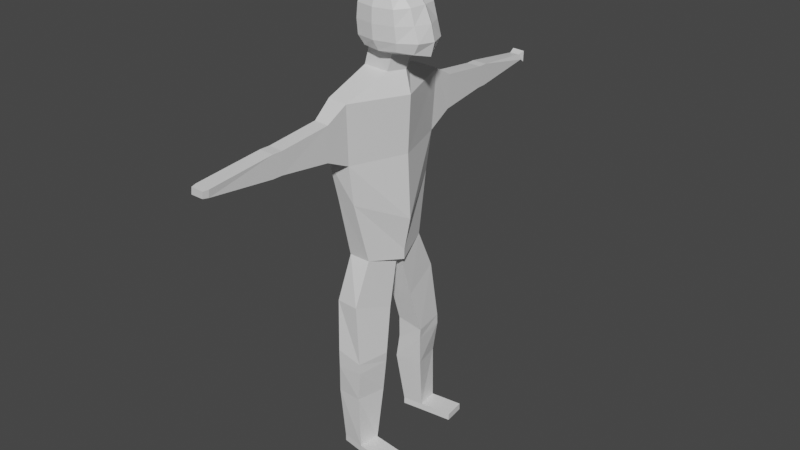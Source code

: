 # Source: character2.blend  (saved by Blender 3.2.14; exported with 4.5.12 LTS)
import bpy
from mathutils import Matrix  # noqa: F401  (used for matrix-valued properties, if any)

bpy.ops.wm.read_factory_settings(use_empty=True)
scene = bpy.context.scene
scene.name = 'Scene'

# ---- collections
col_collection = bpy.data.collections.new('Collection'); scene.collection.children.link(col_collection)

# ---- materials (node trees are filled in below, after node groups)
mat_material = bpy.data.materials.new('Material')
mat_material.alpha_threshold = 0.0
mat_material.use_transparent_shadow = False
mat_material.line_color = (0.0, 0.0, 0.0, 1.0)

# ---- material node trees
mat_material.use_nodes = True; mat_material.node_tree.nodes.clear()
_N = mat_material.node_tree.nodes; _L = mat_material.node_tree.links
n0 = _N.new('ShaderNodeOutputMaterial'); n0.name = 'Material Output'; n0.location = (300, 300)
n1 = _N.new('ShaderNodeBsdfPrincipled'); n1.name = 'Principled BSDF'; n1.location = (10, 300)
n1.distribution = 'GGX'
n1.subsurface_method = 'RANDOM_WALK_SKIN'
n1.inputs[2].default_value = 0.4
n1.inputs[3].default_value = 1.45
n1.inputs[27].default_value = (0.0, 0.0, 0.0, 1.0)
n1.inputs[28].default_value = 1.0
_L.new(n1.outputs[0], n0.inputs[0])
n0.is_active_output = True

# ---- world
world_world = bpy.data.worlds.new('World'); scene.world = world_world
world_world.use_nodes = True; world_world.node_tree.nodes.clear()
_N = world_world.node_tree.nodes; _L = world_world.node_tree.links
n0 = _N.new('ShaderNodeOutputWorld'); n0.name = 'World Output'; n0.location = (300, 300)
n1 = _N.new('ShaderNodeBackground'); n1.name = 'Background'; n1.location = (10, 300)
n1.inputs[0].default_value = (0.05088, 0.05088, 0.05088, 1.0)
_L.new(n1.outputs[0], n0.inputs[0])
n0.is_active_output = True
world_world.color = (0.05088, 0.05088, 0.05088)
world_world.use_sun_shadow = False
world_world.sun_shadow_jitter_overblur = 0.0

# ---- meshes
me_cube = bpy.data.meshes.new('Cube')
me_cube.from_pydata([(0.4699, 0.7606, 0.6905), (0.6513, 0.7493, -0.745), (-0.4929, 0.7585, 0.6907), (-0.464, 0.7501, -0.7518), (-0.4806, 0.0, -0.8295), (0.6795, 0.001597, 0.8274), (-0.6667, 0.0, 0.8353), (1.226, 0.0, -0.9276), (0.6601, 0.8396, -0.0289), (-0.6619, 0.8381, -0.03074), (1.238, 0.006354, -0.02197), (-1.0, 0.0, 0.007789), (0.07566, 0.804, -0.8011), (0.6995, 0.8208, -0.4746), (-0.6343, 0.8211, -0.4808), (-0.6284, 0.4737, 0.7802), (-0.01314, 0.8152, 0.7387), (1.015, 0.4679, -0.8127), (-0.544, 0.4683, -0.8181), (0.6196, 0.4762, 0.7772), (1.343, 0.0, -0.5023), (0.5365, 0.0, -0.9534), (-0.9351, 0.0, -0.4733), (0.00161, 0.0, 0.9578), (0.6047, 0.829, 0.4169), (-0.6276, 0.8264, 0.417), (1.019, 0.004587, 0.4623), (-0.9583, 0.0, 0.4848), (1.048, 0.4855, -0.02493), (-0.01889, 0.9642, -0.03323), (-0.948, 0.4818, -0.01539), (-0.9036, 0.4805, 0.4481), (-0.01761, 0.9487, 0.4154), (0.916, 0.4846, 0.4395), (0.2658, 0.4727, -0.9318), (-0.006468, 0.4806, 0.8954), (1.186, 0.4791, -0.4834), (-0.005053, 0.9408, -0.4838), (-0.9016, 0.4778, -0.4824), (-0.6558, 0.0, -1.435), (-0.7201, 0.462, -1.43), (0.3685, 0.0, -1.461), (0.09693, 0.4664, -1.466), (-0.7882, 0.01693, -2.08), (-0.7392, 1.912, -1.999), (0.5605, -0.02615, -2.143), (-0.0972, 1.944, -2.035), (-1.053, -0.01546, -3.965), (-0.7976, 1.907, -3.945), (0.4512, 0.0, -3.945), (-0.1409, 1.813, -3.945), (-0.6089, 2.61, -2.413), (-0.1344, 2.629, -2.434), (-0.6429, 2.607, -3.571), (-0.1747, 2.626, -3.526), (-0.7746, 1.154, -7.123), (-0.6946, 0.0, -7.039), (0.3212, 0.0, -7.059), (-0.06569, 1.163, -7.118), (0.5661, -0.02879, -5.967), (-0.1814, 1.624, -5.179), (-0.7793, 1.602, -5.179), (-1.034, -0.01005, -5.317), (-0.652, 0.08561, -7.421), (-0.6983, 0.0, -7.367), (0.3174, 0.0, -7.387), (0.09902, 0.08881, -7.353), (-0.6961, 1.845, -10.11), (0.1468, 1.878, -10.28), (-0.5219, 0.7863, -10.12), (0.3112, 0.8174, -10.29), (0.1713, 0.4781, -8.879), (-0.05541, 1.769, -8.444), (-0.5797, 0.4749, -8.947), (-0.8708, 1.624, -8.522), (-0.0563, 1.523, -8.476), (-0.008121, 1.504, -8.431), (-0.6978, 1.84, -10.71), (0.1583, 1.876, -10.6), (-0.5494, 0.8275, -10.83), (0.2865, 0.8221, -10.62), (-0.6722, 1.677, -13.37), (0.07538, 1.802, -13.37), (-0.5141, 1.029, -13.37), (0.1537, 1.112, -13.37), (-0.7956, 1.744, -11.66), (-0.6758, 0.8257, -11.66), (0.2368, 0.9036, -11.61), (0.03195, 1.825, -11.61), (-0.6722, 1.677, -13.59), (0.07538, 1.802, -13.59), (-0.5141, 1.029, -13.59), (0.1537, 1.112, -13.59), (1.109, 1.92, -13.37), (1.188, 1.23, -13.37), (1.109, 1.92, -13.59), (1.188, 1.23, -13.59), (-0.6741, 4.245, -2.621), (-0.1996, 4.264, -2.635), (-0.7081, 4.242, -3.363), (-0.2399, 4.261, -3.334), (-0.6865, 4.558, -2.622), (-0.212, 4.576, -2.635), (-0.7205, 4.555, -3.364), (-0.2523, 4.573, -3.335), (-0.69, 6.606, -2.89), (-0.3764, 6.627, -2.893), (-0.8192, 6.642, -3.124), (-0.3189, 6.661, -3.066), (-0.7418, 6.848, -2.807), (-0.3327, 6.847, -2.824), (-0.7704, 6.81, -3.186), (-0.3271, 6.826, -3.171), (0.4699, -0.7606, 0.6905), (0.6513, -0.7493, -0.745), (-0.4929, -0.7585, 0.6907), (-0.464, -0.7501, -0.7518), (0.6795, -0.001597, 0.8274), (0.6601, -0.8396, -0.0289), (-0.6619, -0.8381, -0.03074), (1.238, -0.006354, -0.02197), (0.07566, -0.804, -0.8011), (0.6995, -0.8208, -0.4746), (-0.6343, -0.8211, -0.4808), (-0.6284, -0.4737, 0.7802), (-0.01314, -0.8152, 0.7387), (1.015, -0.4679, -0.8127), (-0.544, -0.4683, -0.8181), (0.6196, -0.4762, 0.7772), (0.6047, -0.829, 0.4169), (-0.6276, -0.8264, 0.417), (1.019, -0.004587, 0.4623), (1.048, -0.4855, -0.02493), (-0.01889, -0.9642, -0.03323), (-0.948, -0.4818, -0.01539), (-0.9036, -0.4805, 0.4481), (-0.01761, -0.9487, 0.4154), (0.916, -0.4846, 0.4395), (0.2658, -0.4727, -0.9318), (-0.006468, -0.4806, 0.8954), (1.186, -0.4791, -0.4834), (-0.005053, -0.9408, -0.4838), (-0.9016, -0.4778, -0.4824), (-0.7201, -0.462, -1.43), (0.09693, -0.4664, -1.466), (-0.7392, -1.912, -1.999), (-0.0972, -1.944, -2.035), (-0.7976, -1.907, -3.945), (-0.1584, -1.825, -3.895), (-0.6089, -2.61, -2.413), (-0.1344, -2.629, -2.434), (-0.6429, -2.607, -3.571), (-0.1747, -2.626, -3.526), (-0.7746, -1.154, -7.123), (-0.06569, -1.163, -7.118), (-0.1814, -1.624, -5.179), (-0.7793, -1.602, -5.179), (-0.652, -0.08561, -7.421), (0.09902, -0.08881, -7.353), (-0.6961, -1.845, -10.11), (0.1468, -1.878, -10.28), (-0.5219, -0.7863, -10.12), (0.3112, -0.8174, -10.29), (0.1713, -0.4781, -8.879), (-0.05541, -1.769, -8.444), (-0.5797, -0.4749, -8.947), (-0.8708, -1.624, -8.522), (-0.0563, -1.523, -8.476), (-0.008121, -1.504, -8.431), (-0.6978, -1.84, -10.71), (0.1583, -1.876, -10.6), (-0.5494, -0.8275, -10.83), (0.2865, -0.8221, -10.62), (-0.6722, -1.677, -13.37), (0.07538, -1.802, -13.37), (-0.5141, -1.029, -13.37), (0.1537, -1.112, -13.37), (-0.7956, -1.744, -11.66), (-0.6758, -0.8257, -11.66), (0.2368, -0.9036, -11.61), (0.03195, -1.825, -11.61), (-0.6722, -1.677, -13.59), (0.07538, -1.802, -13.59), (-0.5141, -1.029, -13.59), (0.1537, -1.112, -13.59), (1.109, -1.92, -13.37), (1.188, -1.23, -13.37), (1.109, -1.92, -13.59), (1.188, -1.23, -13.59), (-0.6741, -4.245, -2.621), (-0.1996, -4.264, -2.635), (-0.7081, -4.242, -3.363), (-0.2399, -4.261, -3.334), (-0.6865, -4.558, -2.622), (-0.212, -4.576, -2.635), (-0.7205, -4.555, -3.364), (-0.2523, -4.573, -3.335), (-0.7832, -6.646, -2.866), (-0.2796, -6.666, -2.87), (-0.8192, -6.642, -3.124), (-0.3224, -6.662, -3.113), (-0.7526, -6.812, -2.887), (-0.3297, -6.829, -2.891), (-0.7829, -6.81, -3.104), (-0.3656, -6.826, -3.095)], [(72, 75), (72, 76), (164, 167), (164, 168)], [(11, 27, 31, 30), (27, 6, 15, 31), (31, 15, 2, 25), (30, 31, 25, 9), (9, 25, 32, 29), (25, 2, 16, 32), (32, 16, 0, 24), (29, 32, 24, 8), (8, 24, 33, 28), (24, 0, 19, 33), (33, 19, 5, 26), (28, 33, 26, 10), (3, 12, 34, 18), (12, 1, 17, 34), (34, 17, 7, 21), (4, 18, 40, 39), (0, 16, 35, 19), (16, 2, 15, 35), (35, 15, 6, 23), (19, 35, 23, 5), (1, 13, 36, 17), (13, 8, 28, 36), (36, 28, 10, 20), (17, 36, 20, 7), (3, 14, 37, 12), (14, 9, 29, 37), (37, 29, 8, 13), (12, 37, 13, 1), (4, 22, 38, 18), (22, 11, 30, 38), (38, 30, 9, 14), (18, 38, 14, 3), (42, 41, 45, 46), (18, 34, 42, 40), (34, 21, 41, 42), (46, 50, 54, 52), (39, 40, 44, 43), (40, 42, 46, 44), (60, 59, 57, 58), (46, 45, 49, 50), (43, 44, 48, 47), (53, 51, 97, 99), (48, 44, 51, 53), (50, 48, 53, 54), (44, 46, 52, 51), (58, 57, 65, 66), (62, 61, 55, 56), (61, 60, 58, 55), (48, 50, 60, 61), (47, 48, 61, 62), (50, 49, 59, 60), (63, 66, 65, 64), (56, 55, 63, 64), (72, 71, 70, 68), (69, 67, 77, 79), (71, 73, 69, 70), (74, 72, 68, 67), (73, 74, 67, 69), (63, 55, 74, 73), (55, 58, 72, 74), (66, 63, 73, 71), (58, 66, 71, 72), (86, 85, 81, 83), (70, 69, 79, 80), (68, 70, 80, 78), (67, 68, 78, 77), (83, 81, 89, 91), (87, 86, 83, 84), (88, 87, 84, 82), (85, 88, 82, 81), (77, 78, 88, 85), (78, 80, 87, 88), (80, 79, 86, 87), (79, 77, 85, 86), (89, 90, 92, 91), (84, 83, 91, 92), (82, 84, 94, 93), (81, 82, 90, 89), (93, 94, 96, 95), (84, 92, 96, 94), (92, 90, 95, 96), (90, 82, 93, 95), (99, 97, 101, 103), (54, 53, 99, 100), (52, 54, 100, 98), (51, 52, 98, 97), (102, 104, 108, 106), (100, 99, 103, 104), (98, 100, 104, 102), (97, 98, 102, 101), (107, 105, 109, 111), (101, 102, 106, 105), (103, 101, 105, 107), (104, 103, 107, 108), (109, 110, 112, 111), (108, 107, 111, 112), (106, 108, 112, 110), (105, 106, 110, 109), (11, 134, 135, 27), (27, 135, 124, 6), (135, 130, 115, 124), (134, 119, 130, 135), (119, 133, 136, 130), (130, 136, 125, 115), (136, 129, 113, 125), (133, 118, 129, 136), (118, 132, 137, 129), (129, 137, 128, 113), (137, 131, 117, 128), (132, 120, 131, 137), (116, 127, 138, 121), (121, 138, 126, 114), (138, 21, 7, 126), (4, 39, 143, 127), (113, 128, 139, 125), (125, 139, 124, 115), (139, 23, 6, 124), (128, 117, 23, 139), (114, 126, 140, 122), (122, 140, 132, 118), (140, 20, 120, 132), (126, 7, 20, 140), (116, 121, 141, 123), (123, 141, 133, 119), (141, 122, 118, 133), (121, 114, 122, 141), (4, 127, 142, 22), (22, 142, 134, 11), (142, 123, 119, 134), (127, 116, 123, 142), (144, 146, 45, 41), (127, 143, 144, 138), (138, 144, 41, 21), (146, 150, 152, 148), (39, 43, 145, 143), (143, 145, 146, 144), (155, 154, 57, 59), (146, 148, 49, 45), (43, 47, 147, 145), (151, 191, 189, 149), (147, 151, 149, 145), (148, 152, 151, 147), (145, 149, 150, 146), (154, 158, 65, 57), (62, 56, 153, 156), (156, 153, 154, 155), (147, 156, 155, 148), (47, 62, 156, 147), (148, 155, 59, 49), (157, 64, 65, 158), (56, 64, 157, 153), (164, 160, 162, 163), (161, 171, 169, 159), (163, 162, 161, 165), (166, 159, 160, 164), (165, 161, 159, 166), (157, 165, 166, 153), (153, 166, 164, 154), (158, 163, 165, 157), (154, 164, 163, 158), (178, 175, 173, 177), (162, 172, 171, 161), (160, 170, 172, 162), (159, 169, 170, 160), (175, 183, 181, 173), (179, 176, 175, 178), (180, 174, 176, 179), (177, 173, 174, 180), (169, 177, 180, 170), (170, 180, 179, 172), (172, 179, 178, 171), (171, 178, 177, 169), (181, 183, 184, 182), (176, 184, 183, 175), (174, 185, 186, 176), (173, 181, 182, 174), (185, 187, 188, 186), (176, 186, 188, 184), (184, 188, 187, 182), (182, 187, 185, 174), (191, 195, 193, 189), (152, 192, 191, 151), (150, 190, 192, 152), (149, 189, 190, 150), (194, 198, 200, 196), (192, 196, 195, 191), (190, 194, 196, 192), (189, 193, 194, 190), (199, 203, 201, 197), (193, 197, 198, 194), (195, 199, 197, 193), (196, 200, 199, 195), (201, 203, 204, 202), (200, 204, 203, 199), (198, 202, 204, 200), (197, 201, 202, 198)])
_uv = me_cube.uv_layers.new(name='UVMap')
_uv.uv.foreach_set('vector', [0.5015, 0.125, 0.5632, 0.125, 0.5632, 0.1897, 0.501, 0.1901, 0.5632, 0.125, 0.625, 0.125, 0.625, 0.1875, 0.5632, 0.1897, 0.5632, 0.1897, 0.625, 0.1875, 0.625, 0.25, 0.5632, 0.2691, 0.501, 0.1901, 0.5632, 0.1897, 0.5632, 0.2691, 0.501, 0.2708, 0.501, 0.2708, 0.5632, 0.2691, 0.5632, 0.375, 0.501, 0.375, 0.5632, 0.2691, 0.625, 0.25, 0.625, 0.375, 0.5632, 0.375, 0.5632, 0.375, 0.625, 0.375, 0.625, 0.5, 0.5636, 0.4809, 0.501, 0.375, 0.5632, 0.375, 0.5636, 0.4809, 0.501, 0.4792, 0.501, 0.4792, 0.5636, 0.4809, 0.5649, 0.5603, 0.501, 0.5599, 0.5636, 0.4809, 0.625, 0.5, 0.6426, 0.5621, 0.5649, 0.5603, 0.5649, 0.5603, 0.6426, 0.5621, 0.625, 0.625, 0.5632, 0.625, 0.501, 0.5599, 0.5649, 0.5603, 0.5632, 0.625, 0.5015, 0.625, 0.125, 0.5, 0.25, 0.5, 0.2483, 0.5625, 0.125, 0.5625, 0.25, 0.5, 0.375, 0.5, 0.3578, 0.5621, 0.2483, 0.5625, 0.2483, 0.5625, 0.3578, 0.5621, 0.375, 0.625, 0.25, 0.625, 0.375, 0.125, 0.375, 0.1875, 0.375, 0.1875, 0.375, 0.125, 0.625, 0.5, 0.75, 0.5, 0.7518, 0.5625, 0.6426, 0.5621, 0.75, 0.5, 0.875, 0.5, 0.875, 0.5625, 0.7518, 0.5625, 0.7518, 0.5625, 0.875, 0.5625, 0.875, 0.625, 0.75, 0.625, 0.6426, 0.5621, 0.7518, 0.5625, 0.75, 0.625, 0.625, 0.625, 0.375, 0.5, 0.4377, 0.4809, 0.4365, 0.5603, 0.3578, 0.5621, 0.4377, 0.4809, 0.501, 0.4792, 0.501, 0.5599, 0.4365, 0.5603, 0.4365, 0.5603, 0.501, 0.5599, 0.5015, 0.625, 0.4382, 0.625, 0.3578, 0.5621, 0.4365, 0.5603, 0.4382, 0.625, 0.375, 0.625, 0.375, 0.25, 0.4382, 0.2691, 0.4382, 0.375, 0.375, 0.375, 0.4382, 0.2691, 0.501, 0.2708, 0.501, 0.375, 0.4382, 0.375, 0.4382, 0.375, 0.501, 0.375, 0.501, 0.4792, 0.4377, 0.4809, 0.375, 0.375, 0.4382, 0.375, 0.4377, 0.4809, 0.375, 0.5, 0.375, 0.125, 0.4382, 0.125, 0.4382, 0.1897, 0.375, 0.1875, 0.4382, 0.125, 0.5015, 0.125, 0.501, 0.1901, 0.4382, 0.1897, 0.4382, 0.1897, 0.501, 0.1901, 0.501, 0.2708, 0.4382, 0.2691, 0.375, 0.1875, 0.4382, 0.1897, 0.4382, 0.2691, 0.375, 0.25, 0.2483, 0.5625, 0.25, 0.625, 0.25, 0.625, 0.2483, 0.5625, 0.125, 0.5625, 0.2483, 0.5625, 0.2483, 0.5625, 0.125, 0.5625, 0.2483, 0.5625, 0.25, 0.625, 0.25, 0.625, 0.2483, 0.5625, 0.2483, 0.5625, 0.2483, 0.5625, 0.2483, 0.5625, 0.2483, 0.5625, 0.375, 0.125, 0.375, 0.1875, 0.375, 0.1875, 0.375, 0.125, 0.125, 0.5625, 0.2483, 0.5625, 0.2483, 0.5625, 0.125, 0.5625, 0.2483, 0.5625, 0.25, 0.625, 0.25, 0.625, 0.2483, 0.5625, 0.2483, 0.5625, 0.25, 0.625, 0.25, 0.625, 0.2483, 0.5625, 0.375, 0.125, 0.375, 0.1875, 0.375, 0.1875, 0.375, 0.125, 0.375, 0.1875, 0.375, 0.1875, 0.375, 0.1875, 0.375, 0.1875, 0.375, 0.1875, 0.375, 0.1875, 0.375, 0.1875, 0.375, 0.1875, 0.2483, 0.5625, 0.125, 0.5625, 0.125, 0.5625, 0.2483, 0.5625, 0.125, 0.5625, 0.2483, 0.5625, 0.2483, 0.5625, 0.125, 0.5625, 0.2483, 0.5625, 0.25, 0.625, 0.25, 0.625, 0.2483, 0.5625, 0.375, 0.125, 0.375, 0.1875, 0.375, 0.1875, 0.375, 0.125, 0.125, 0.5625, 0.2483, 0.5625, 0.2483, 0.5625, 0.125, 0.5625, 0.125, 0.5625, 0.2483, 0.5625, 0.2483, 0.5625, 0.125, 0.5625, 0.375, 0.125, 0.375, 0.1875, 0.375, 0.1875, 0.375, 0.125, 0.2483, 0.5625, 0.25, 0.625, 0.25, 0.625, 0.2483, 0.5625, 0.125, 0.5625, 0.2483, 0.5625, 0.25, 0.625, 0.125, 0.625, 0.375, 0.125, 0.375, 0.1875, 0.375, 0.1875, 0.375, 0.125, 0.2483, 0.5625, 0.2483, 0.5625, 0.2483, 0.5625, 0.2483, 0.5625, 0.375, 0.1875, 0.375, 0.1875, 0.375, 0.1875, 0.375, 0.1875, 0.2483, 0.5625, 0.125, 0.5625, 0.125, 0.5625, 0.2483, 0.5625, 0.125, 0.5625, 0.2483, 0.5625, 0.2483, 0.5625, 0.125, 0.5625, 0.375, 0.1875, 0.375, 0.1875, 0.375, 0.1875, 0.375, 0.1875, 0.375, 0.1875, 0.375, 0.1875, 0.375, 0.1875, 0.375, 0.1875, 0.125, 0.5625, 0.2483, 0.5625, 0.2483, 0.5625, 0.125, 0.5625, 0.2483, 0.5625, 0.125, 0.5625, 0.125, 0.5625, 0.2483, 0.5625, 0.2483, 0.5625, 0.2483, 0.5625, 0.2483, 0.5625, 0.2483, 0.5625, 0.375, 0.1875, 0.375, 0.1875, 0.375, 0.1875, 0.375, 0.1875, 0.2483, 0.5625, 0.125, 0.5625, 0.125, 0.5625, 0.2483, 0.5625, 0.2483, 0.5625, 0.2483, 0.5625, 0.2483, 0.5625, 0.2483, 0.5625, 0.125, 0.5625, 0.2483, 0.5625, 0.2483, 0.5625, 0.125, 0.5625, 0.375, 0.1875, 0.375, 0.1875, 0.375, 0.1875, 0.375, 0.1875, 0.2483, 0.5625, 0.125, 0.5625, 0.125, 0.5625, 0.2483, 0.5625, 0.2483, 0.5625, 0.2483, 0.5625, 0.2483, 0.5625, 0.2483, 0.5625, 0.125, 0.5625, 0.2483, 0.5625, 0.2483, 0.5625, 0.125, 0.5625, 0.125, 0.5625, 0.2483, 0.5625, 0.2483, 0.5625, 0.125, 0.5625, 0.2483, 0.5625, 0.2483, 0.5625, 0.2483, 0.5625, 0.2483, 0.5625, 0.2483, 0.5625, 0.125, 0.5625, 0.125, 0.5625, 0.2483, 0.5625, 0.375, 0.1875, 0.375, 0.1875, 0.375, 0.1875, 0.375, 0.1875, 0.125, 0.5625, 0.2483, 0.5625, 0.2483, 0.5625, 0.125, 0.5625, 0.2483, 0.5625, 0.125, 0.5625, 0.125, 0.5625, 0.2483, 0.5625, 0.2483, 0.5625, 0.2483, 0.5625, 0.2483, 0.5625, 0.2483, 0.5625, 0.125, 0.5625, 0.2483, 0.5625, 0.2483, 0.5625, 0.125, 0.5625, 0.2483, 0.5625, 0.2483, 0.5625, 0.2483, 0.5625, 0.2483, 0.5625, 0.2483, 0.5625, 0.2483, 0.5625, 0.2483, 0.5625, 0.2483, 0.5625, 0.2483, 0.5625, 0.2483, 0.5625, 0.2483, 0.5625, 0.2483, 0.5625, 0.2483, 0.5625, 0.2483, 0.5625, 0.2483, 0.5625, 0.2483, 0.5625, 0.375, 0.1875, 0.375, 0.1875, 0.375, 0.1875, 0.375, 0.1875, 0.2483, 0.5625, 0.125, 0.5625, 0.125, 0.5625, 0.2483, 0.5625, 0.2483, 0.5625, 0.2483, 0.5625, 0.2483, 0.5625, 0.2483, 0.5625, 0.125, 0.5625, 0.2483, 0.5625, 0.2483, 0.5625, 0.125, 0.5625, 0.2483, 0.5625, 0.2483, 0.5625, 0.2483, 0.5625, 0.2483, 0.5625, 0.2483, 0.5625, 0.125, 0.5625, 0.125, 0.5625, 0.2483, 0.5625, 0.2483, 0.5625, 0.2483, 0.5625, 0.2483, 0.5625, 0.2483, 0.5625, 0.125, 0.5625, 0.2483, 0.5625, 0.2483, 0.5625, 0.125, 0.5625, 0.375, 0.1875, 0.375, 0.1875, 0.375, 0.1875, 0.375, 0.1875, 0.125, 0.5625, 0.2483, 0.5625, 0.2483, 0.5625, 0.125, 0.5625, 0.375, 0.1875, 0.375, 0.1875, 0.375, 0.1875, 0.375, 0.1875, 0.2483, 0.5625, 0.125, 0.5625, 0.125, 0.5625, 0.2483, 0.5625, 0.125, 0.5625, 0.2483, 0.5625, 0.2483, 0.5625, 0.125, 0.5625, 0.2483, 0.5625, 0.125, 0.5625, 0.125, 0.5625, 0.2483, 0.5625, 0.2483, 0.5625, 0.2483, 0.5625, 0.2483, 0.5625, 0.2483, 0.5625, 0.125, 0.5625, 0.2483, 0.5625, 0.2483, 0.5625, 0.125, 0.5625, 0.5015, 0.125, 0.501, 0.1901, 0.5632, 0.1897, 0.5632, 0.125, 0.5632, 0.125, 0.5632, 0.1897, 0.625, 0.1875, 0.625, 0.125, 0.5632, 0.1897, 0.5632, 0.2691, 0.625, 0.25, 0.625, 0.1875, 0.501, 0.1901, 0.501, 0.2708, 0.5632, 0.2691, 0.5632, 0.1897, 0.501, 0.2708, 0.501, 0.375, 0.5632, 0.375, 0.5632, 0.2691, 0.5632, 0.2691, 0.5632, 0.375, 0.625, 0.375, 0.625, 0.25, 0.5632, 0.375, 0.5636, 0.4809, 0.625, 0.5, 0.625, 0.375, 0.501, 0.375, 0.501, 0.4792, 0.5636, 0.4809, 0.5632, 0.375, 0.501, 0.4792, 0.501, 0.5599, 0.5649, 0.5603, 0.5636, 0.4809, 0.5636, 0.4809, 0.5649, 0.5603, 0.6426, 0.5621, 0.625, 0.5, 0.5649, 0.5603, 0.5632, 0.625, 0.625, 0.625, 0.6426, 0.5621, 0.501, 0.5599, 0.5015, 0.625, 0.5632, 0.625, 0.5649, 0.5603, 0.125, 0.5, 0.125, 0.5625, 0.2483, 0.5625, 0.25, 0.5, 0.25, 0.5, 0.2483, 0.5625, 0.3578, 0.5621, 0.375, 0.5, 0.2483, 0.5625, 0.25, 0.625, 0.375, 0.625, 0.3578, 0.5621, 0.375, 0.125, 0.375, 0.125, 0.375, 0.1875, 0.375, 0.1875, 0.625, 0.5, 0.6426, 0.5621, 0.7518, 0.5625, 0.75, 0.5, 0.75, 0.5, 0.7518, 0.5625, 0.875, 0.5625, 0.875, 0.5, 0.7518, 0.5625, 0.75, 0.625, 0.875, 0.625, 0.875, 0.5625, 0.6426, 0.5621, 0.625, 0.625, 0.75, 0.625, 0.7518, 0.5625, 0.375, 0.5, 0.3578, 0.5621, 0.4365, 0.5603, 0.4377, 0.4809, 0.4377, 0.4809, 0.4365, 0.5603, 0.501, 0.5599, 0.501, 0.4792, 0.4365, 0.5603, 0.4382, 0.625, 0.5015, 0.625, 0.501, 0.5599, 0.3578, 0.5621, 0.375, 0.625, 0.4382, 0.625, 0.4365, 0.5603, 0.375, 0.25, 0.375, 0.375, 0.4382, 0.375, 0.4382, 0.2691, 0.4382, 0.2691, 0.4382, 0.375, 0.501, 0.375, 0.501, 0.2708, 0.4382, 0.375, 0.4377, 0.4809, 0.501, 0.4792, 0.501, 0.375, 0.375, 0.375, 0.375, 0.5, 0.4377, 0.4809, 0.4382, 0.375, 0.375, 0.125, 0.375, 0.1875, 0.4382, 0.1897, 0.4382, 0.125, 0.4382, 0.125, 0.4382, 0.1897, 0.501, 0.1901, 0.5015, 0.125, 0.4382, 0.1897, 0.4382, 0.2691, 0.501, 0.2708, 0.501, 0.1901, 0.375, 0.1875, 0.375, 0.25, 0.4382, 0.2691, 0.4382, 0.1897, 0.2483, 0.5625, 0.2483, 0.5625, 0.25, 0.625, 0.25, 0.625, 0.125, 0.5625, 0.125, 0.5625, 0.2483, 0.5625, 0.2483, 0.5625, 0.2483, 0.5625, 0.2483, 0.5625, 0.25, 0.625, 0.25, 0.625, 0.2483, 0.5625, 0.2483, 0.5625, 0.2483, 0.5625, 0.2483, 0.5625, 0.375, 0.125, 0.375, 0.125, 0.375, 0.1875, 0.375, 0.1875, 0.125, 0.5625, 0.125, 0.5625, 0.2483, 0.5625, 0.2483, 0.5625, 0.2483, 0.5625, 0.2483, 0.5625, 0.25, 0.625, 0.25, 0.625, 0.2483, 0.5625, 0.2483, 0.5625, 0.25, 0.625, 0.25, 0.625, 0.375, 0.125, 0.375, 0.125, 0.375, 0.1875, 0.375, 0.1875, 0.375, 0.1875, 0.375, 0.1875, 0.375, 0.1875, 0.375, 0.1875, 0.375, 0.1875, 0.375, 0.1875, 0.375, 0.1875, 0.375, 0.1875, 0.2483, 0.5625, 0.2483, 0.5625, 0.125, 0.5625, 0.125, 0.5625, 0.125, 0.5625, 0.125, 0.5625, 0.2483, 0.5625, 0.2483, 0.5625, 0.2483, 0.5625, 0.2483, 0.5625, 0.25, 0.625, 0.25, 0.625, 0.375, 0.125, 0.375, 0.125, 0.375, 0.1875, 0.375, 0.1875, 0.125, 0.5625, 0.125, 0.5625, 0.2483, 0.5625, 0.2483, 0.5625, 0.125, 0.5625, 0.125, 0.5625, 0.2483, 0.5625, 0.2483, 0.5625, 0.375, 0.125, 0.375, 0.125, 0.375, 0.1875, 0.375, 0.1875, 0.2483, 0.5625, 0.2483, 0.5625, 0.25, 0.625, 0.25, 0.625, 0.125, 0.5625, 0.125, 0.625, 0.25, 0.625, 0.2483, 0.5625, 0.375, 0.125, 0.375, 0.125, 0.375, 0.1875, 0.375, 0.1875, 0.2483, 0.5625, 0.2483, 0.5625, 0.2483, 0.5625, 0.2483, 0.5625, 0.375, 0.1875, 0.375, 0.1875, 0.375, 0.1875, 0.375, 0.1875, 0.2483, 0.5625, 0.2483, 0.5625, 0.125, 0.5625, 0.125, 0.5625, 0.125, 0.5625, 0.125, 0.5625, 0.2483, 0.5625, 0.2483, 0.5625, 0.375, 0.1875, 0.375, 0.1875, 0.375, 0.1875, 0.375, 0.1875, 0.375, 0.1875, 0.375, 0.1875, 0.375, 0.1875, 0.375, 0.1875, 0.125, 0.5625, 0.125, 0.5625, 0.2483, 0.5625, 0.2483, 0.5625, 0.2483, 0.5625, 0.2483, 0.5625, 0.125, 0.5625, 0.125, 0.5625, 0.2483, 0.5625, 0.2483, 0.5625, 0.2483, 0.5625, 0.2483, 0.5625, 0.375, 0.1875, 0.375, 0.1875, 0.375, 0.1875, 0.375, 0.1875, 0.2483, 0.5625, 0.2483, 0.5625, 0.125, 0.5625, 0.125, 0.5625, 0.2483, 0.5625, 0.2483, 0.5625, 0.2483, 0.5625, 0.2483, 0.5625, 0.125, 0.5625, 0.125, 0.5625, 0.2483, 0.5625, 0.2483, 0.5625, 0.375, 0.1875, 0.375, 0.1875, 0.375, 0.1875, 0.375, 0.1875, 0.2483, 0.5625, 0.2483, 0.5625, 0.125, 0.5625, 0.125, 0.5625, 0.2483, 0.5625, 0.2483, 0.5625, 0.2483, 0.5625, 0.2483, 0.5625, 0.125, 0.5625, 0.125, 0.5625, 0.2483, 0.5625, 0.2483, 0.5625, 0.125, 0.5625, 0.125, 0.5625, 0.2483, 0.5625, 0.2483, 0.5625, 0.2483, 0.5625, 0.2483, 0.5625, 0.2483, 0.5625, 0.2483, 0.5625, 0.2483, 0.5625, 0.2483, 0.5625, 0.125, 0.5625, 0.125, 0.5625, 0.375, 0.1875, 0.375, 0.1875, 0.375, 0.1875, 0.375, 0.1875, 0.125, 0.5625, 0.125, 0.5625, 0.2483, 0.5625, 0.2483, 0.5625, 0.2483, 0.5625, 0.2483, 0.5625, 0.125, 0.5625, 0.125, 0.5625, 0.2483, 0.5625, 0.2483, 0.5625, 0.2483, 0.5625, 0.2483, 0.5625, 0.125, 0.5625, 0.125, 0.5625, 0.2483, 0.5625, 0.2483, 0.5625, 0.2483, 0.5625, 0.2483, 0.5625, 0.2483, 0.5625, 0.2483, 0.5625, 0.2483, 0.5625, 0.2483, 0.5625, 0.2483, 0.5625, 0.2483, 0.5625, 0.2483, 0.5625, 0.2483, 0.5625, 0.2483, 0.5625, 0.2483, 0.5625, 0.2483, 0.5625, 0.2483, 0.5625, 0.2483, 0.5625, 0.2483, 0.5625, 0.375, 0.1875, 0.375, 0.1875, 0.375, 0.1875, 0.375, 0.1875, 0.2483, 0.5625, 0.2483, 0.5625, 0.125, 0.5625, 0.125, 0.5625, 0.2483, 0.5625, 0.2483, 0.5625, 0.2483, 0.5625, 0.2483, 0.5625, 0.125, 0.5625, 0.125, 0.5625, 0.2483, 0.5625, 0.2483, 0.5625, 0.2483, 0.5625, 0.2483, 0.5625, 0.2483, 0.5625, 0.2483, 0.5625, 0.2483, 0.5625, 0.2483, 0.5625, 0.125, 0.5625, 0.125, 0.5625, 0.2483, 0.5625, 0.2483, 0.5625, 0.2483, 0.5625, 0.2483, 0.5625, 0.125, 0.5625, 0.125, 0.5625, 0.2483, 0.5625, 0.2483, 0.5625, 0.375, 0.1875, 0.375, 0.1875, 0.375, 0.1875, 0.375, 0.1875, 0.125, 0.5625, 0.125, 0.5625, 0.2483, 0.5625, 0.2483, 0.5625, 0.375, 0.1875, 0.375, 0.1875, 0.375, 0.1875, 0.375, 0.1875, 0.2483, 0.5625, 0.2483, 0.5625, 0.125, 0.5625, 0.125, 0.5625, 0.125, 0.5625, 0.125, 0.5625, 0.2483, 0.5625, 0.2483, 0.5625, 0.2483, 0.5625, 0.2483, 0.5625, 0.125, 0.5625, 0.125, 0.5625, 0.2483, 0.5625, 0.2483, 0.5625, 0.2483, 0.5625, 0.2483, 0.5625, 0.125, 0.5625, 0.125, 0.5625, 0.2483, 0.5625, 0.2483, 0.5625])
me_cube.materials.append(mat_material)
me_cube.use_mirror_vertex_groups = False
me_cube.update()

# ---- objects
ob_cube = bpy.data.objects.new('Cube', me_cube)

# ---- transforms, parenting, visibility, modifiers, constraints
ob_cube.location = (0.0, 0.0, 0.0)
ob_cube.lock_rotations_4d = False
ob_cube.empty_display_type = 'ARROWS'
ob_cube.lineart.crease_threshold = 0.0

# ---- collection membership
col_collection.objects.link(ob_cube)

# ---- scene / render settings (as saved in the file)
scene.frame_start = 1; scene.frame_end = 250; scene.frame_set(1)
scene.render.engine = 'BLENDER_EEVEE_NEXT'
scene.cycles.sampling_pattern = 'TABULATED_SOBOL'
scene.cycles.use_light_tree = False
scene.view_settings.view_transform = 'Filmic'
bpy.context.view_layer.update()

# ---- added for rendering (the .blend has no active camera and no usable light): camera, sun
cam_auto = bpy.data.cameras.new('AutoCamera')
cam_auto.lens = 50.0
cam_auto.sensor_width = 36.0
cam_auto.clip_end = 1000.0
ob_auto_camera = bpy.data.objects.new('AutoCamera', cam_auto)
scene.collection.objects.link(ob_auto_camera)
ob_auto_camera.location = (18.7552, -22.3228, 8.56978)
ob_auto_camera.rotation_euler = (1.09748, -7.21219e-08, 0.694738)
scene.camera = ob_auto_camera
light_auto_sun = bpy.data.lights.new('AutoSun', 'SUN')
light_auto_sun.energy = 3.0
light_auto_sun.angle = 0.0523599
ob_auto_sun = bpy.data.objects.new('AutoSun', light_auto_sun)
scene.collection.objects.link(ob_auto_sun)
ob_auto_sun.rotation_euler = (0.872665, 0.174533, 0.523599)
bpy.context.view_layer.update()
